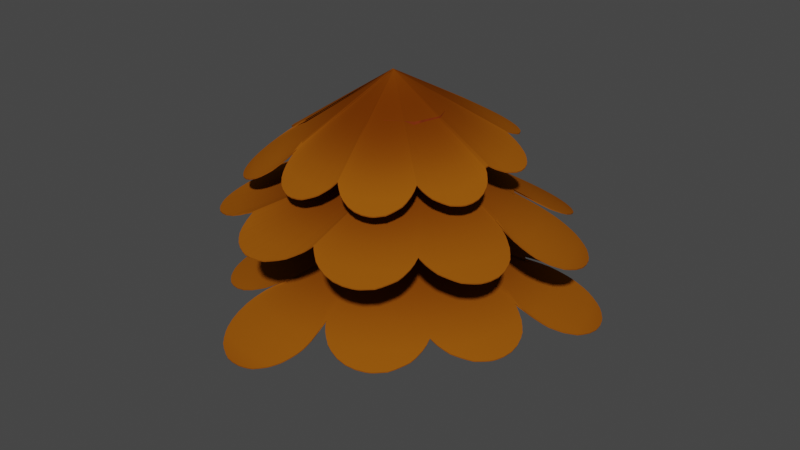 # Source: Pine_Autumn.blend  (saved by Blender 3.6.13; exported with 4.5.12 LTS)
import bpy
from mathutils import Matrix  # noqa: F401  (used for matrix-valued properties, if any)

bpy.ops.wm.read_factory_settings(use_empty=True)
scene = bpy.context.scene
scene.name = 'Scene'

# ---- collections
col_collection = bpy.data.collections.new('Collection'); scene.collection.children.link(col_collection)

# ---- materials (node trees are filled in below, after node groups)
mat_leaf = bpy.data.materials.new('Leaf')
mat_leaf.use_transparent_shadow = False
mat_trunk = bpy.data.materials.new('Trunk')
mat_trunk.use_transparent_shadow = False

# ---- node groups
ng_geometry_nodes = bpy.data.node_groups.new('Geometry Nodes', 'GeometryNodeTree')
_s = ng_geometry_nodes.interface.new_socket(name='Geometry', in_out='OUTPUT', socket_type='NodeSocketGeometry')
_s = ng_geometry_nodes.interface.new_socket(name='Randomness Seed', in_out='INPUT', socket_type='NodeSocketInt')
_s.min_value = -10000
_s.max_value = 10000
_s = ng_geometry_nodes.interface.new_socket(name='Point Offset', in_out='INPUT', socket_type='NodeSocketVector')
_s.default_value = (0.25, 0.25, 0.0)
_s.min_value = -1e+04
_s.max_value = 1e+04
_s = ng_geometry_nodes.interface.new_socket(name='Point Probability', in_out='INPUT', socket_type='NodeSocketFloat')
_s.default_value = 1.0
_s.min_value = -1e+04
_s.max_value = 1e+04
_s = ng_geometry_nodes.interface.new_socket(name='Height offset', in_out='INPUT', socket_type='NodeSocketFloat')
_s.default_value = 0.25
_s.min_value = -1e+04
_s.max_value = 1e+04
ng_geometry_nodes.is_modifier = True
_N = ng_geometry_nodes.nodes; _L = ng_geometry_nodes.links
n0 = _N.new('NodeFrame'); n0.name = 'Frame'; n0.location = (-508, 298)
n0.label = 'Make point circle'
n0.width = 465
n1 = _N.new('NodeFrame'); n1.name = 'Frame.001'; n1.location = (-6, 310)
n1.label = 'Offset points'
n1.width = 557
n2 = _N.new('NodeFrame'); n2.name = 'Frame.003'; n2.location = (1023, 332)
n2.label = 'Add center orb'
n2.width = 372
n3 = _N.new('NodeFrame'); n3.name = 'Frame.004'; n3.location = (1417, 334)
n3.label = 'Cut a thin slice from the volume mesh'
n3.width = 578
n4 = _N.new('NodeFrame'); n4.name = 'Frame.002'; n4.location = (571, 317)
n4.label = 'Turn points into a mesh'
n4.width = 439
n5 = _N.new('NodeFrame'); n5.name = 'Frame.007'; n5.location = (2026, 329)
n5.label = 'Add more faces'
n5.width = 200
n6 = _N.new('NodeFrame'); n6.name = 'Frame.005'; n6.location = (2256, 328)
n6.label = 'Add curvature'
n6.width = 1079
n7 = _N.new('NodeFrame'); n7.name = 'Frame.006'; n7.location = (3356, 335)
n7.label = 'Flip'
n7.width = 507
n8 = _N.new('NodeFrame'); n8.name = 'Frame.008'; n8.location = (3883, 338)
n8.label = 'Material'
n8.width = 200
n9 = _N.new('GeometryNodeCurveArc'); n9.name = 'Arc'; n9.location = (30, -40)
n9.inputs[0].default_value = 100
n9.inputs[6].default_value = 6.283
n10 = _N.new('GeometryNodeCurveToPoints'); n10.name = 'Curve to Points'; n10.location = (295, -57)
n11 = _N.new('ShaderNodeVectorMath'); n11.name = 'Vector Math'; n11.location = (214, -130)
n11.operation = 'MULTIPLY'
n12 = _N.new('GeometryNodeInputPosition'); n12.name = 'Position'; n12.location = (35, -144)
n13 = _N.new('GeometryNodeInputPosition'); n13.name = 'Position.001'; n13.location = (35, -144)
n14 = _N.new('GeometryNodeSetPosition'); n14.name = 'Set Position.001'; n14.location = (387, -40)
n15 = _N.new('GeometryNodeMeshUVSphere'); n15.name = 'UV Sphere'; n15.location = (30, -195)
n16 = _N.new('GeometryNodeSetPosition'); n16.name = 'Set Position.002'; n16.location = (228, -184)
n16.inputs[3].default_value = (0.0, 0.0, 2.59)
n17 = _N.new('GeometryNodeMeshCube'); n17.name = 'Cube'; n17.location = (30, -306)
n17.inputs[0].default_value = (5.0, 5.0, 5.0)
n18 = _N.new('GeometryNodeSetPosition'); n18.name = 'Set Position.003'; n18.location = (222, -396)
n18.inputs[3].default_value = (0.0, 0.0, -2.42)
n19 = _N.new('GeometryNodeMeshBoolean'); n19.name = 'Mesh Boolean.001'; n19.location = (202, -40)
n19.operation = 'UNION'
n19.solver = 'EXACT'
n20 = _N.new('NodeGroupInput'); n20.name = 'Group Input'; n20.location = (30, -233)
n21 = _N.new('GeometryNodePointsToVolume'); n21.name = 'Points to Volume'; n21.location = (30, -40)
n21.resolution_mode = 'VOXEL_SIZE'
n21.inputs[2].default_value = 0.01
n21.inputs[4].default_value = 0.4
n22 = _N.new('GeometryNodeVolumeToMesh'); n22.name = 'Volume to Mesh'; n22.location = (239, -59)
n22.inputs[4].default_value = 1.0
n23 = _N.new('FunctionNodeRandomValue'); n23.name = 'Random Value.002'; n23.location = (213, -273)
n23.data_type = 'BOOLEAN'
n24 = _N.new('GeometryNodeMeshBoolean'); n24.name = 'Mesh Boolean'; n24.location = (408, -40)
n24.solver = 'EXACT'
n25 = _N.new('GeometryNodeSubdivideMesh'); n25.name = 'Subdivide Mesh'; n25.location = (30, -40)
n26 = _N.new('ShaderNodeCombineXYZ'); n26.name = 'Combine XYZ'; n26.location = (736, -119)
n27 = _N.new('GeometryNodeSetPosition'); n27.name = 'Set Position'; n27.location = (909, -40)
n28 = _N.new('GeometryNodeInputPosition'); n28.name = 'Position.002'; n28.location = (30, -124)
n29 = _N.new('ShaderNodeMath'); n29.name = 'Math'; n29.location = (404, -125)
n29.operation = 'SUBTRACT'
n29.inputs[1].default_value = 1.0
n30 = _N.new('ShaderNodeVectorMath'); n30.name = 'Vector Math.001'; n30.location = (224, -131)
n30.operation = 'DISTANCE'
n31 = _N.new('ShaderNodeMath'); n31.name = 'Math.001'; n31.location = (571, -127)
n31.operation = 'MULTIPLY'
n32 = _N.new('ShaderNodeVectorRotate'); n32.name = 'Vector Rotate'; n32.location = (184, -132)
n32.inputs[2].default_value = (0.0, 1.0, 0.0)
n32.inputs[3].default_value = 3.142
n33 = _N.new('GeometryNodeInputPosition'); n33.name = 'Position.003'; n33.location = (30, -174)
n34 = _N.new('NodeGroupInput'); n34.name = 'Group Input.001'; n34.location = (404, -307)
n35 = _N.new('GeometryNodeSetPosition'); n35.name = 'Set Position.004'; n35.location = (337, -40)
n35.inputs[3].default_value = (0.0, 0.0, 0.5)
n36 = _N.new('GeometryNodeSetMaterial'); n36.name = 'Set Material'; n36.location = (30, -40)
n36.inputs[2].default_value = mat_leaf
n37 = _N.new('NodeGroupOutput'); n37.name = 'Group Output'; n37.location = (4113, 339)
n9.parent = n0
n10.parent = n0
n11.parent = n1
n12.parent = n1
n13.parent = n1
n14.parent = n1
n15.parent = n2
n16.parent = n3
n17.parent = n3
n18.parent = n3
n19.parent = n2
n20.parent = n1
n21.parent = n4
n22.parent = n4
n23.parent = n1
n24.parent = n3
n25.parent = n5
n26.parent = n6
n27.parent = n6
n28.parent = n6
n29.parent = n6
n30.parent = n6
n31.parent = n6
n32.parent = n7
n33.parent = n7
n34.parent = n6
n35.parent = n7
n36.parent = n8
_L.new(n12.outputs[0], n11.inputs[0])
_L.new(n11.outputs[0], n14.inputs[3])
_L.new(n23.outputs[3], n14.inputs[1])
_L.new(n21.outputs[0], n22.inputs[0])
_L.new(n17.outputs[0], n16.inputs[0])
_L.new(n16.outputs[0], n24.inputs[1])
_L.new(n17.outputs[0], n18.inputs[0])
_L.new(n18.outputs[0], n24.inputs[1])
_L.new(n15.outputs[0], n19.inputs[0])
_L.new(n15.outputs[0], n19.inputs[1])
_L.new(n22.outputs[0], n19.inputs[1])
_L.new(n19.outputs[0], n24.inputs[0])
_L.new(n20.outputs[1], n11.inputs[1])
_L.new(n9.outputs[0], n10.inputs[0])
_L.new(n10.outputs[0], n14.inputs[0])
_L.new(n14.outputs[0], n21.inputs[0])
_L.new(n30.outputs[1], n29.inputs[0])
_L.new(n28.outputs[0], n30.inputs[0])
_L.new(n26.outputs[0], n27.inputs[3])
_L.new(n27.outputs[0], n35.inputs[0])
_L.new(n32.outputs[0], n35.inputs[2])
_L.new(n20.outputs[2], n23.inputs[6])
_L.new(n33.outputs[0], n32.inputs[0])
_L.new(n20.outputs[0], n23.inputs[8])
_L.new(n25.outputs[0], n27.inputs[0])
_L.new(n24.outputs[0], n25.inputs[0])
_L.new(n29.outputs[0], n31.inputs[0])
_L.new(n31.outputs[0], n26.inputs[2])
_L.new(n34.outputs[3], n31.inputs[1])
_L.new(n35.outputs[0], n36.inputs[0])
_L.new(n36.outputs[0], n37.inputs[0])
n37.is_active_output = True
ng_stomp = bpy.data.node_groups.new('Stomp', 'GeometryNodeTree')
_s = ng_stomp.interface.new_socket(name='Geometry', in_out='OUTPUT', socket_type='NodeSocketGeometry')
_s = ng_stomp.interface.new_socket(name='Geometry', in_out='INPUT', socket_type='NodeSocketGeometry')
_s = ng_stomp.interface.new_socket(name='Height', in_out='INPUT', socket_type='NodeSocketFloat')
_s.default_value = 2.0
_s.min_value = 1.0
_s = ng_stomp.interface.new_socket(name='Resolution', in_out='INPUT', socket_type='NodeSocketInt')
_s.default_value = 9
_s.min_value = 3
_s.max_value = 512
_s = ng_stomp.interface.new_socket(name='Radius', in_out='INPUT', socket_type='NodeSocketFloat')
_s.subtype = 'DISTANCE'
_s.default_value = 1.0
_s.min_value = 0.0
ng_stomp.is_modifier = True
_N = ng_stomp.nodes; _L = ng_stomp.links
n0 = _N.new('NodeGroupInput'); n0.name = 'Group Input'; n0.location = (-340, 0)
n1 = _N.new('NodeGroupOutput'); n1.name = 'Group Output'; n1.location = (592, -51)
n2 = _N.new('GeometryNodeCurveToMesh'); n2.name = 'Curve to Mesh'; n2.location = (128, -71)
n3 = _N.new('GeometryNodeCurvePrimitiveCircle'); n3.name = 'Curve Circle'; n3.location = (-103, -125)
n4 = _N.new('GeometryNodeSetMaterial'); n4.name = 'Set Material'; n4.location = (370, -51)
n4.inputs[2].default_value = mat_trunk
n5 = _N.new('GeometryNodeInputNamedAttribute'); n5.name = 'Named Attribute'; n5.location = (103, -71)
n5.inputs[0].default_value = 'radius'
n6 = _N.new('GeometryNodeSwitch'); n6.name = 'Switch'; n6.location = (103, -71)
n6.input_type = 'FLOAT'
n6.inputs[1].default_value = 1.0
_L.new(n0.outputs[0], n2.inputs[0])
_L.new(n3.outputs[0], n2.inputs[1])
_L.new(n4.outputs[0], n1.inputs[0])
_L.new(n0.outputs[2], n3.inputs[0])
_L.new(n0.outputs[3], n3.inputs[4])
_L.new(n2.outputs[0], n4.inputs[0])
_L.new(n5.outputs[1], n6.inputs[0])
_L.new(n5.outputs[0], n6.inputs[2])
_L.new(n6.outputs[0], n2.inputs[2])
n1.is_active_output = True

# ---- material node trees
mat_leaf.use_nodes = True; mat_leaf.node_tree.nodes.clear()
_N = mat_leaf.node_tree.nodes; _L = mat_leaf.node_tree.links
n0 = _N.new('ShaderNodeMix'); n0.name = 'Mix'; n0.location = (509, 401)
n0.inputs[0].default_value = 0.9
n1 = _N.new('ShaderNodeBsdfPrincipled'); n1.name = 'Principled BSDF'; n1.location = (1013, 518)
n1.distribution = 'GGX'
n1.subsurface_method = 'RANDOM_WALK_SKIN'
n1.inputs[3].default_value = 1.45
n1.inputs[12].default_value = 0.01
n1.inputs[13].default_value = 0.0
n1.inputs[27].default_value = (0.0, 0.0, 0.0, 1.0)
n1.inputs[28].default_value = 1.0
n2 = _N.new('ShaderNodeVectorMath'); n2.name = 'Vector Math'; n2.location = (-50, 203)
n2.operation = 'DISTANCE'
n3 = _N.new('ShaderNodeMath'); n3.name = 'Math'; n3.location = (139, 219)
n3.operation = 'MULTIPLY'
n3.inputs[1].default_value = 0.1
n4 = _N.new('ShaderNodeTexVoronoi'); n4.name = 'Voronoi Texture'; n4.location = (324, 338)
n4.distance = 'MINKOWSKI'
n4.feature = 'DISTANCE_TO_EDGE'
n4.inputs[2].default_value = 3.0
n5 = _N.new('ShaderNodeOutputMaterial'); n5.name = 'Material Output'; n5.location = (1298, 499)
n6 = _N.new('ShaderNodeTexCoord'); n6.name = 'Texture Coordinate'; n6.location = (-244, 238)
n7 = _N.new('ShaderNodeValToRGB'); n7.name = 'Color Ramp'; n7.location = (704, 456)
n7.width = 255
n7.color_ramp.interpolation = 'B_SPLINE'
while len(n7.color_ramp.elements) > 1: n7.color_ramp.elements.remove(n7.color_ramp.elements[-1])
n7.color_ramp.elements[0].position = 0.0; n7.color_ramp.elements[0].color = (0.1009, 0.01641, 0.0004112, 1.0)
_e = n7.color_ramp.elements.new(0.1923); _e.color = (0.3382, 0.09721, 0.005294, 1.0)
_L.new(n1.outputs[0], n5.inputs[0])
_L.new(n2.outputs[1], n3.inputs[0])
_L.new(n6.outputs[3], n2.inputs[0])
_L.new(n3.outputs[0], n4.inputs[0])
_L.new(n4.outputs[0], n0.inputs[3])
_L.new(n0.outputs[0], n7.inputs[0])
_L.new(n7.outputs[0], n1.inputs[0])
n5.is_active_output = True
mat_trunk.use_nodes = True; mat_trunk.node_tree.nodes.clear()
_N = mat_trunk.node_tree.nodes; _L = mat_trunk.node_tree.links
n0 = _N.new('ShaderNodeBsdfPrincipled'); n0.name = 'Principled BSDF'; n0.location = (10, 300)
n0.distribution = 'GGX'
n0.subsurface_method = 'RANDOM_WALK_SKIN'
n0.inputs[2].default_value = 1.0
n0.inputs[3].default_value = 1.45
n0.inputs[13].default_value = 0.0
n0.inputs[27].default_value = (0.0, 0.0, 0.0, 1.0)
n0.inputs[28].default_value = 1.0
n1 = _N.new('ShaderNodeOutputMaterial'); n1.name = 'Material Output'; n1.location = (300, 300)
n2 = _N.new('ShaderNodeTexNoise'); n2.name = 'Noise Texture'; n2.location = (-518, 190)
n3 = _N.new('ShaderNodeValToRGB'); n3.name = 'Color Ramp'; n3.location = (-303, 220)
while len(n3.color_ramp.elements) > 1: n3.color_ramp.elements.remove(n3.color_ramp.elements[-1])
n3.color_ramp.elements[0].position = 0.0; n3.color_ramp.elements[0].color = (0.0595, 0.01323, 0.005568, 1.0)
_e = n3.color_ramp.elements.new(1.0); _e.color = (0.348, 0.05296, 0.007854, 1.0)
n4 = _N.new('ShaderNodeTexCoord'); n4.name = 'Texture Coordinate'; n4.location = (-976, 157)
n5 = _N.new('ShaderNodeMapping'); n5.name = 'Mapping'; n5.location = (-712, 161)
n5.inputs[3].default_value = (1.0, 1.0, 1.5)
_L.new(n0.outputs[0], n1.inputs[0])
_L.new(n2.outputs[0], n3.inputs[0])
_L.new(n3.outputs[0], n0.inputs[0])
_L.new(n5.outputs[0], n2.inputs[0])
_L.new(n4.outputs[0], n5.inputs[0])
n1.is_active_output = True

# ---- world
world_world = bpy.data.worlds.new('World'); scene.world = world_world
world_world.use_nodes = True; world_world.node_tree.nodes.clear()
_N = world_world.node_tree.nodes; _L = world_world.node_tree.links
n0 = _N.new('ShaderNodeOutputWorld'); n0.name = 'World Output'; n0.location = (300, 300)
n1 = _N.new('ShaderNodeBackground'); n1.name = 'Background'; n1.location = (10, 300)
n1.inputs[0].default_value = (0.05088, 0.05088, 0.05088, 1.0)
_L.new(n1.outputs[0], n0.inputs[0])
n0.is_active_output = True
world_world.color = (0.05088, 0.05088, 0.05088)
world_world.use_sun_shadow = False
world_world.sun_shadow_jitter_overblur = 0.0

# ---- meshes
me_circle = bpy.data.meshes.new('Circle')
me_circle.from_pydata([(0.0, 1.0, 0.0), (-0.1951, 0.9808, 0.0), (-0.3827, 0.9239, 0.0), (-0.5556, 0.8315, 0.0), (-0.7071, 0.7071, 0.0), (-0.8315, 0.5556, 0.0), (-0.9239, 0.3827, 0.0), (-0.9808, 0.1951, 0.0), (-1.0, 0.0, 0.0), (-0.9808, -0.1951, 0.0), (-0.9239, -0.3827, 0.0), (-0.8315, -0.5556, 0.0), (-0.7071, -0.7071, 0.0), (-0.5556, -0.8315, 0.0), (-0.3827, -0.9239, 0.0), (-0.1951, -0.9808, 0.0), (0.0, -1.0, 0.0), (0.1951, -0.9808, 0.0), (0.3827, -0.9239, 0.0), (0.5556, -0.8315, 0.0), (0.7071, -0.7071, 0.0), (0.8315, -0.5556, 0.0), (0.9239, -0.3827, 0.0), (0.9808, -0.1951, 0.0), (1.0, 0.0, 0.0), (0.9808, 0.1951, 0.0), (0.9239, 0.3827, 0.0), (0.8315, 0.5556, 0.0), (0.7071, 0.7071, 0.0), (0.5556, 0.8315, 0.0), (0.3827, 0.9239, 0.0), (0.1951, 0.9808, 0.0)], [(1, 0), (2, 1), (3, 2), (4, 3), (5, 4), (6, 5), (7, 6), (8, 7), (9, 8), (10, 9), (11, 10), (12, 11), (13, 12), (14, 13), (15, 14), (16, 15), (17, 16), (18, 17), (19, 18), (20, 19), (21, 20), (22, 21), (23, 22), (24, 23), (25, 24), (26, 25), (27, 26), (28, 27), (29, 28), (30, 29), (31, 30), (0, 31)], [])
_uv = me_circle.uv_layers.new(name='UVMap')
_uv.uv.foreach_set('vector', [])
me_circle.materials.append(mat_leaf)
me_circle.update()
me_circle_003 = bpy.data.meshes.new('Circle.003')
me_circle_003.from_pydata([(0.0, 1.0, 0.0), (-0.1951, 0.9808, 0.0), (-0.3827, 0.9239, 0.0), (-0.5556, 0.8315, 0.0), (-0.7071, 0.7071, 0.0), (-0.8315, 0.5556, 0.0), (-0.9239, 0.3827, 0.0), (-0.9808, 0.1951, 0.0), (-1.0, 0.0, 0.0), (-0.9808, -0.1951, 0.0), (-0.9239, -0.3827, 0.0), (-0.8315, -0.5556, 0.0), (-0.7071, -0.7071, 0.0), (-0.5556, -0.8315, 0.0), (-0.3827, -0.9239, 0.0), (-0.1951, -0.9808, 0.0), (0.0, -1.0, 0.0), (0.1951, -0.9808, 0.0), (0.3827, -0.9239, 0.0), (0.5556, -0.8315, 0.0), (0.7071, -0.7071, 0.0), (0.8315, -0.5556, 0.0), (0.9239, -0.3827, 0.0), (0.9808, -0.1951, 0.0), (1.0, 0.0, 0.0), (0.9808, 0.1951, 0.0), (0.9239, 0.3827, 0.0), (0.8315, 0.5556, 0.0), (0.7071, 0.7071, 0.0), (0.5556, 0.8315, 0.0), (0.3827, 0.9239, 0.0), (0.1951, 0.9808, 0.0)], [(1, 0), (2, 1), (3, 2), (4, 3), (5, 4), (6, 5), (7, 6), (8, 7), (9, 8), (10, 9), (11, 10), (12, 11), (13, 12), (14, 13), (15, 14), (16, 15), (17, 16), (18, 17), (19, 18), (20, 19), (21, 20), (22, 21), (23, 22), (24, 23), (25, 24), (26, 25), (27, 26), (28, 27), (29, 28), (30, 29), (31, 30), (0, 31)], [])
_uv = me_circle_003.uv_layers.new(name='UVMap')
_uv.uv.foreach_set('vector', [])
me_circle_003.materials.append(mat_leaf)
me_circle_003.update()
me_circle_004 = bpy.data.meshes.new('Circle.004')
me_circle_004.from_pydata([(0.0, 1.0, 0.0), (-0.1951, 0.9808, 0.0), (-0.3827, 0.9239, 0.0), (-0.5556, 0.8315, 0.0), (-0.7071, 0.7071, 0.0), (-0.8315, 0.5556, 0.0), (-0.9239, 0.3827, 0.0), (-0.9808, 0.1951, 0.0), (-1.0, 0.0, 0.0), (-0.9808, -0.1951, 0.0), (-0.9239, -0.3827, 0.0), (-0.8315, -0.5556, 0.0), (-0.7071, -0.7071, 0.0), (-0.5556, -0.8315, 0.0), (-0.3827, -0.9239, 0.0), (-0.1951, -0.9808, 0.0), (0.0, -1.0, 0.0), (0.1951, -0.9808, 0.0), (0.3827, -0.9239, 0.0), (0.5556, -0.8315, 0.0), (0.7071, -0.7071, 0.0), (0.8315, -0.5556, 0.0), (0.9239, -0.3827, 0.0), (0.9808, -0.1951, 0.0), (1.0, 0.0, 0.0), (0.9808, 0.1951, 0.0), (0.9239, 0.3827, 0.0), (0.8315, 0.5556, 0.0), (0.7071, 0.7071, 0.0), (0.5556, 0.8315, 0.0), (0.3827, 0.9239, 0.0), (0.1951, 0.9808, 0.0)], [(1, 0), (2, 1), (3, 2), (4, 3), (5, 4), (6, 5), (7, 6), (8, 7), (9, 8), (10, 9), (11, 10), (12, 11), (13, 12), (14, 13), (15, 14), (16, 15), (17, 16), (18, 17), (19, 18), (20, 19), (21, 20), (22, 21), (23, 22), (24, 23), (25, 24), (26, 25), (27, 26), (28, 27), (29, 28), (30, 29), (31, 30), (0, 31)], [])
_uv = me_circle_004.uv_layers.new(name='UVMap')
_uv.uv.foreach_set('vector', [])
me_circle_004.materials.append(mat_leaf)
me_circle_004.update()

# ---- curves / text
cu_beziercurve_002 = bpy.data.curves.new('BezierCurve.002', 'CURVE')
cu_beziercurve_002.dimensions = '3D'
_sp = cu_beziercurve_002.splines.new('BEZIER'); _sp.bezier_points.add(2)
_sp.bezier_points.foreach_set('co', [-0.1451, -1.49e-08, 0.09214, -0.3657, -7.451e-07, 5.545, 0.2331, -1.088e-06, 8.129])
_sp.bezier_points.foreach_set('handle_left', [-0.1451, -1.49e-08, -1.727, -1.062, -5.123e-07, 3.864, 0.2331, -9.484e-07, 7.245])
_sp.bezier_points.foreach_set('handle_right', [-0.1451, -1.49e-08, 1.911, -0.02732, -8.582e-07, 6.362, 0.2331, -1.227e-06, 9.014])
for _p, _l, _r in zip(_sp.bezier_points, ['ALIGNED', 'ALIGNED', 'ALIGNED'], ['ALIGNED', 'ALIGNED', 'ALIGNED']): _p.handle_left_type = _l; _p.handle_right_type = _r
_sp.order_u = 0
_sp.order_v = 0
cu_beziercurve_002.materials.append(mat_trunk)
cu_beziercurve_002.use_path = True
cu_beziercurve_002.fill_mode = 'FULL'

# ---- objects
ob_bottom_leaf = bpy.data.objects.new('Bottom Leaf', me_circle)
ob_middle_leaf = bpy.data.objects.new('Middle Leaf', me_circle_003)
ob_top_leaf = bpy.data.objects.new('Top Leaf', me_circle_004)
ob_beziercurve = bpy.data.objects.new('BezierCurve', cu_beziercurve_002)

# ---- transforms, parenting, visibility, modifiers, constraints
ob_bottom_leaf.location = (-1.574e-17, 0.063, 0.4253)
ob_bottom_leaf.rotation_euler = (0.006912, 1.535e-18, 5.31e-21)
ob_bottom_leaf.scale = (1.376, 1.376, 1.277)
_m = ob_bottom_leaf.modifiers.new('GeometryNodes', 'NODES')
_m.node_group = ng_geometry_nodes
_gi = [s.identifier for s in ng_geometry_nodes.interface.items_tree if s.item_type == 'SOCKET' and s.in_out == 'INPUT']
_m[_gi[0]] = 5  # 'Randomness Seed'
_m[_gi[2]] = 0.25  # 'Point Probability'
_m[_gi[3]] = 0.5  # 'Height offset'
ob_middle_leaf.location = (-6.995e-18, -0.1418, 1.262)
ob_middle_leaf.rotation_euler = (-0.05707, -1.266e-17, 3.615e-19)
ob_middle_leaf.scale = (1.313, 1.316, 1.42)
_m = ob_middle_leaf.modifiers.new('GeometryNodes', 'NODES')
_m.node_group = ng_geometry_nodes
_gi = [s.identifier for s in ng_geometry_nodes.interface.items_tree if s.item_type == 'SOCKET' and s.in_out == 'INPUT']
_m[_gi[0]] = 16  # 'Randomness Seed'
_m[_gi[2]] = 0.25  # 'Point Probability'
_m[_gi[3]] = 0.5  # 'Height offset'
ob_top_leaf.location = (4.66e-33, 0.0, 1.93)
ob_top_leaf.rotation_euler = (0.07062, 1.567e-17, 5.534e-19)
ob_top_leaf.scale = (1.0, 1.003, 1.427)
_m = ob_top_leaf.modifiers.new('GeometryNodes', 'NODES')
_m.node_group = ng_geometry_nodes
_gi = [s.identifier for s in ng_geometry_nodes.interface.items_tree if s.item_type == 'SOCKET' and s.in_out == 'INPUT']
_m[_gi[2]] = 0.25  # 'Point Probability'
_m[_gi[3]] = 0.5  # 'Height offset'
ob_beziercurve.location = (0.0, 0.0, 0.0)
ob_beziercurve.scale = (0.4464, 0.4464, 0.341)
_m = ob_beziercurve.modifiers.new('GeometryNodes', 'NODES')
_m.node_group = ng_stomp

# ---- collection membership
col_collection.objects.link(ob_bottom_leaf)
col_collection.objects.link(ob_middle_leaf)
col_collection.objects.link(ob_top_leaf)
col_collection.objects.link(ob_beziercurve)

# ---- scene / render settings (as saved in the file)
scene.frame_start = 1; scene.frame_end = 250; scene.frame_set(0)
scene.render.engine = 'BLENDER_EEVEE_NEXT'
scene.cycles.sampling_pattern = 'TABULATED_SOBOL'
scene.view_settings.view_transform = 'Filmic'
bpy.context.view_layer.update()

# ---- added for rendering (the .blend has no active camera and no usable light): camera, sun
cam_auto = bpy.data.cameras.new('AutoCamera')
cam_auto.lens = 50.0
cam_auto.sensor_width = 36.0
cam_auto.clip_end = 1000.0
ob_auto_camera = bpy.data.objects.new('AutoCamera', cam_auto)
scene.collection.objects.link(ob_auto_camera)
ob_auto_camera.location = (6.90895, -8.26387, 6.88023)
ob_auto_camera.rotation_euler = (1.09748, -7.21219e-08, 0.694738)
scene.camera = ob_auto_camera
light_auto_sun = bpy.data.lights.new('AutoSun', 'SUN')
light_auto_sun.energy = 3.0
light_auto_sun.angle = 0.0523599
ob_auto_sun = bpy.data.objects.new('AutoSun', light_auto_sun)
scene.collection.objects.link(ob_auto_sun)
ob_auto_sun.rotation_euler = (0.872665, 0.174533, 0.523599)
bpy.context.view_layer.update()
